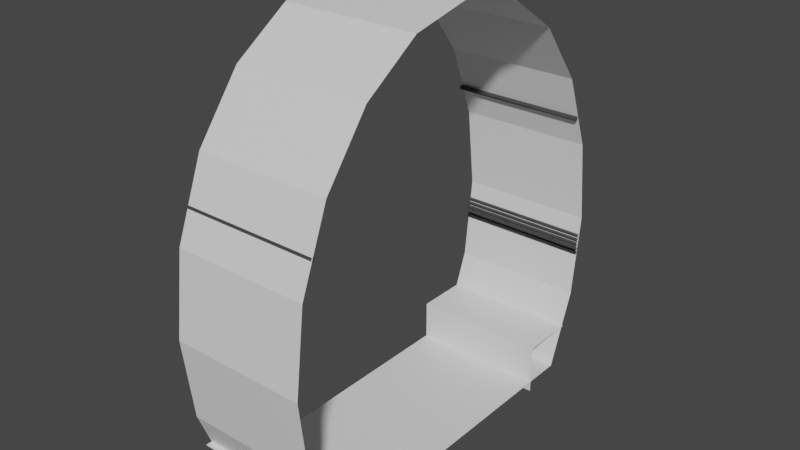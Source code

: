 # Source: TunnelRound1.blend  (saved by Blender 2.82.7; exported with 4.5.12 LTS)
import bpy
from mathutils import Matrix  # noqa: F401  (used for matrix-valued properties, if any)

bpy.ops.wm.read_factory_settings(use_empty=True)
scene = bpy.context.scene
scene.name = 'Scene'

# ---- collections
col_collection = bpy.data.collections.new('Collection'); scene.collection.children.link(col_collection)

# ---- materials (node trees are filled in below, after node groups)
mat_beton = bpy.data.materials.new('Beton')
mat_beton.use_transparent_shadow = False
mat_cable = bpy.data.materials.new('Cable')
mat_cable.use_transparent_shadow = False

# ---- material node trees
mat_beton.use_nodes = True; mat_beton.node_tree.nodes.clear()
_N = mat_beton.node_tree.nodes; _L = mat_beton.node_tree.links
n0 = _N.new('ShaderNodeOutputMaterial'); n0.name = 'Material Output'; n0.location = (300, 300)
n1 = _N.new('ShaderNodeBsdfPrincipled'); n1.name = 'Principled BSDF'; n1.location = (10, 300)
n1.distribution = 'GGX'
n1.subsurface_method = 'BURLEY'
n1.inputs[3].default_value = 1.45
n1.inputs[27].default_value = (0.0, 0.0, 0.0, 1.0)
n1.inputs[28].default_value = 1.0
_L.new(n1.outputs[0], n0.inputs[0])
n0.is_active_output = True
mat_cable.use_nodes = True; mat_cable.node_tree.nodes.clear()
_N = mat_cable.node_tree.nodes; _L = mat_cable.node_tree.links
n0 = _N.new('ShaderNodeOutputMaterial'); n0.name = 'Material Output'; n0.location = (300, 300)
n1 = _N.new('ShaderNodeBsdfPrincipled'); n1.name = 'Principled BSDF'; n1.location = (10, 300)
n1.distribution = 'GGX'
n1.subsurface_method = 'BURLEY'
n1.inputs[0].default_value = (0.05222, 0.05222, 0.05222, 1.0)
n1.inputs[3].default_value = 1.45
n1.inputs[27].default_value = (0.0, 0.0, 0.0, 1.0)
n1.inputs[28].default_value = 1.0
_L.new(n1.outputs[0], n0.inputs[0])
n0.is_active_output = True

# ---- world
world_world = bpy.data.worlds.new('World'); scene.world = world_world
world_world.use_nodes = True; world_world.node_tree.nodes.clear()
_N = world_world.node_tree.nodes; _L = world_world.node_tree.links
n0 = _N.new('ShaderNodeOutputWorld'); n0.name = 'World Output'; n0.location = (300, 300)
n1 = _N.new('ShaderNodeBackground'); n1.name = 'Background'; n1.location = (10, 300)
n1.inputs[0].default_value = (0.05088, 0.05088, 0.05088, 1.0)
_L.new(n1.outputs[0], n0.inputs[0])
n0.is_active_output = True
world_world.color = (0.05088, 0.05088, 0.05088)
world_world.use_sun_shadow = False
world_world.sun_shadow_jitter_overblur = 0.0

# ---- meshes
me_cylinder = bpy.data.meshes.new('Cylinder')
me_cylinder.from_pydata([(-1.0, 2.982, 1.912), (1.0, 2.982, 1.912), (-1.0, 2.836, 0.6939), (1.0, 2.836, 0.6939), (-1.0, 2.413, -0.4049), (1.0, 2.413, -0.4049), (-1.0, -2.413, -0.4049), (1.0, -2.413, -0.4049), (-1.0, -2.836, 0.6939), (1.0, -2.836, 0.6939), (-1.0, -2.982, 1.912), (1.0, -2.982, 1.912), (-1.0, -2.836, 3.13), (1.0, -2.836, 3.13), (-1.0, -2.413, 4.229), (1.0, -2.413, 4.229), (-1.0, -1.753, 5.101), (1.0, -1.753, 5.101), (-1.0, -0.9215, 5.66), (1.0, -0.9215, 5.66), (-1.0, 2.271e-06, 5.853), (1.0, 2.271e-06, 5.853), (-1.0, 0.9215, 5.66), (1.0, 0.9215, 5.66), (-1.0, 1.753, 5.101), (1.0, 1.753, 5.101), (-1.0, 2.413, 4.229), (1.0, 2.413, 4.229), (-1.0, 2.836, 3.13), (1.0, 2.836, 3.13), (-1.0, 2.918, 1.37), (1.0, 2.918, 1.37), (-1.0, 2.905, 1.348), (1.0, 2.905, 1.348), (-1.0, 2.879, 1.348), (1.0, 2.879, 1.348), (-1.0, 2.867, 1.37), (1.0, 2.867, 1.37), (-1.0, 2.879, 1.392), (1.0, 2.879, 1.392), (-1.0, 2.905, 1.392), (1.0, 2.905, 1.392), (-1.0, 2.918, 1.37), (1.0, 2.918, 1.37), (-1.0, 2.905, 1.348), (1.0, 2.905, 1.348), (-1.0, 2.879, 1.348), (1.0, 2.879, 1.348), (-1.0, 2.867, 1.37), (1.0, 2.867, 1.37), (-1.0, 2.879, 1.392), (1.0, 2.879, 1.392), (-1.0, 2.905, 1.392), (1.0, 2.905, 1.392), (-1.0, 2.928, 1.433), (1.0, 2.928, 1.433), (-1.0, 2.915, 1.411), (1.0, 2.915, 1.411), (-1.0, 2.889, 1.411), (1.0, 2.889, 1.411), (-1.0, 2.877, 1.433), (1.0, 2.877, 1.433), (-1.0, 2.889, 1.455), (1.0, 2.889, 1.455), (-1.0, 2.915, 1.455), (1.0, 2.915, 1.455), (-1.006, 2.938, 1.5), (0.9945, 2.938, 1.5), (-1.006, 2.925, 1.478), (0.9945, 2.925, 1.478), (-1.006, 2.899, 1.478), (0.9945, 2.899, 1.478), (-1.006, 2.887, 1.5), (0.9945, 2.887, 1.5), (-1.006, 2.899, 1.522), (0.9945, 2.899, 1.522), (-1.006, 2.925, 1.522), (0.9945, 2.925, 1.522), (-1.003, 2.957, 1.561), (0.9967, 2.957, 1.561), (-1.003, 2.944, 1.539), (0.9967, 2.944, 1.539), (-1.003, 2.919, 1.539), (0.9967, 2.919, 1.539), (-1.003, 2.906, 1.561), (0.9967, 2.906, 1.561), (-1.003, 2.919, 1.583), (0.9967, 2.919, 1.583), (-1.003, 2.944, 1.583), (0.9967, 2.944, 1.583), (-1.005, 2.967, 1.629), (0.9953, 2.967, 1.629), (-1.005, 2.954, 1.607), (0.9953, 2.954, 1.607), (-1.005, 2.929, 1.607), (0.9953, 2.929, 1.607), (-1.005, 2.916, 1.629), (0.9953, 2.916, 1.629), (-1.005, 2.929, 1.651), (0.9953, 2.929, 1.651), (-1.005, 2.954, 1.651), (0.9953, 2.954, 1.651), (-1.008, 2.662, 3.585), (0.9918, 2.662, 3.585), (-1.008, 2.645, 3.556), (0.9918, 2.645, 3.556), (-1.008, 2.611, 3.556), (0.9918, 2.611, 3.556), (-1.008, 2.594, 3.585), (0.9918, 2.594, 3.585), (-1.008, 2.611, 3.615), (0.9918, 2.611, 3.615), (-1.008, 2.645, 3.615), (0.9918, 2.645, 3.615), (-1.008, -2.602, 3.585), (0.9918, -2.602, 3.585), (-1.008, -2.619, 3.556), (0.9918, -2.619, 3.556), (-1.008, -2.653, 3.556), (0.9918, -2.653, 3.556), (-1.008, -2.67, 3.585), (0.9918, -2.67, 3.585), (-1.008, -2.653, 3.615), (0.9918, -2.653, 3.615), (-1.008, -2.619, 3.615), (0.9918, -2.619, 3.615), (-1.0, -1.904, -0.5721), (1.0, -1.904, -0.5721), (-1.0, -1.904, 0.1829), (1.0, -1.904, 0.1829), (-1.0, -2.734, 0.1829), (1.0, -2.734, 0.1829), (1.0, 1.857, -0.5721), (-1.0, 1.857, -0.5721), (1.0, 1.857, 0.1829), (-1.0, 1.857, 0.1829), (1.0, 2.686, 0.1829), (-1.0, 2.686, 0.1829)], [], [(0, 2, 3, 1), (2, 4, 5, 3), (4, 6, 7, 5), (6, 8, 9, 7), (8, 10, 11, 9), (10, 12, 13, 11), (12, 14, 15, 13), (14, 16, 17, 15), (16, 18, 19, 17), (18, 20, 21, 19), (20, 22, 23, 21), (22, 24, 25, 23), (24, 26, 27, 25), (26, 28, 29, 27), (28, 0, 1, 29), (30, 31, 33, 32), (32, 33, 35, 34), (34, 35, 37, 36), (36, 37, 39, 38), (44, 45, 47, 46), (38, 39, 41, 40), (40, 41, 31, 30), (42, 43, 45, 44), (46, 47, 49, 48), (48, 49, 51, 50), (50, 51, 53, 52), (52, 53, 43, 42), (56, 57, 59, 58), (54, 55, 57, 56), (58, 59, 61, 60), (60, 61, 63, 62), (62, 63, 65, 64), (64, 65, 55, 54), (68, 69, 71, 70), (66, 67, 69, 68), (70, 71, 73, 72), (72, 73, 75, 74), (74, 75, 77, 76), (76, 77, 67, 66), (80, 81, 83, 82), (78, 79, 81, 80), (82, 83, 85, 84), (84, 85, 87, 86), (86, 87, 89, 88), (88, 89, 79, 78), (92, 93, 95, 94), (90, 91, 93, 92), (94, 95, 97, 96), (96, 97, 99, 98), (98, 99, 101, 100), (100, 101, 91, 90), (104, 105, 107, 106), (102, 103, 105, 104), (106, 107, 109, 108), (108, 109, 111, 110), (110, 111, 113, 112), (112, 113, 103, 102), (116, 117, 119, 118), (114, 115, 117, 116), (118, 119, 121, 120), (120, 121, 123, 122), (122, 123, 125, 124), (124, 125, 115, 114), (126, 128, 129, 127), (128, 130, 131, 129), (132, 134, 135, 133), (134, 136, 137, 135)])
me_cylinder.polygons.foreach_set('material_index', [0, 0, 0, 0, 0, 0, 0, 0, 0, 0, 0, 0, 0, 0, 0, 1, 1, 1, 1, 1, 1, 1, 1, 1, 1, 1, 1, 1, 1, 1, 1, 1, 1, 1, 1, 1, 1, 1, 1, 1, 1, 1, 1, 1, 1, 1, 1, 1, 1, 1, 1, 1, 1, 1, 1, 1, 1, 1, 1, 1, 1, 1, 1, 0, 0, 0, 0])
_uv = me_cylinder.uv_layers.new(name='UVMap')
_uv.uv.foreach_set('vector', [-0.3795, -0.4807, -0.3795, -0.8869, 0.4913, -0.8869, 0.4913, -0.4807, -0.3795, -0.8869, -0.3795, -1.293, 0.4913, -1.293, 0.4913, -0.8869, -0.3795, -1.293, -0.3795, -3.394, 0.4913, -3.394, 0.4913, -1.293, -0.3795, 4.394, -0.3795, 3.988, 0.4913, 3.988, 0.4913, 4.394, -0.3795, 3.988, -0.3795, 3.582, 0.4913, 3.582, 0.4913, 3.988, -0.3795, 3.582, -0.3795, 3.175, 0.4913, 3.175, 0.4913, 3.582, -0.3795, 3.175, -0.3795, 2.769, 0.4913, 2.769, 0.4913, 3.175, -0.3795, 2.769, -0.3795, 2.363, 0.4913, 2.363, 0.4913, 2.769, -0.3795, 2.363, -0.3795, 1.957, 0.4913, 1.957, 0.4913, 2.363, -0.3795, 1.957, -0.3795, 1.55, 0.4913, 1.55, 0.4913, 1.957, -0.3795, 1.55, -0.3795, 1.144, 0.4913, 1.144, 0.4913, 1.55, -0.3795, 1.144, -0.3795, 0.738, 0.4913, 0.738, 0.4913, 1.144, -0.3795, 0.738, -0.3795, 0.3317, 0.4913, 0.3317, 0.4913, 0.738, -0.3795, 0.3317, -0.3795, -0.07448, 0.4913, -0.07448, 0.4913, 0.3317, -0.3795, -0.07448, -0.3795, -0.4807, 0.4913, -0.4807, 0.4913, -0.07448, 1.0, 0.5, 1.0, 1.0, 0.8333, 1.0, 0.8333, 0.5, 0.8333, 0.5, 0.8333, 1.0, 0.6667, 1.0, 0.6667, 0.5, 0.6667, 0.5, 0.6667, 1.0, 0.5, 1.0, 0.5, 0.5, 0.5, 0.5, 0.5, 1.0, 0.3333, 1.0, 0.3333, 0.5, 0.8333, 0.5, 0.8333, 1.0, 0.6667, 1.0, 0.6667, 0.5, 0.3333, 0.5, 0.3333, 1.0, 0.1667, 1.0, 0.1667, 0.5, 0.1667, 0.5, 0.1667, 1.0, -8.941e-08, 1.0, -8.941e-08, 0.5, 1.0, 0.5, 1.0, 1.0, 0.8333, 1.0, 0.8333, 0.5, 0.6667, 0.5, 0.6667, 1.0, 0.5, 1.0, 0.5, 0.5, 0.5, 0.5, 0.5, 1.0, 0.3333, 1.0, 0.3333, 0.5, 0.3333, 0.5, 0.3333, 1.0, 0.1667, 1.0, 0.1667, 0.5, 0.1667, 0.5, 0.1667, 1.0, -8.941e-08, 1.0, -8.941e-08, 0.5, 0.8333, 0.5, 0.8333, 1.0, 0.6667, 1.0, 0.6667, 0.5, 1.0, 0.5, 1.0, 1.0, 0.8333, 1.0, 0.8333, 0.5, 0.6667, 0.5, 0.6667, 1.0, 0.5, 1.0, 0.5, 0.5, 0.5, 0.5, 0.5, 1.0, 0.3333, 1.0, 0.3333, 0.5, 0.3333, 0.5, 0.3333, 1.0, 0.1667, 1.0, 0.1667, 0.5, 0.1667, 0.5, 0.1667, 1.0, -8.941e-08, 1.0, -8.941e-08, 0.5, 0.8333, 0.5, 0.8333, 1.0, 0.6667, 1.0, 0.6667, 0.5, 1.0, 0.5, 1.0, 1.0, 0.8333, 1.0, 0.8333, 0.5, 0.6667, 0.5, 0.6667, 1.0, 0.5, 1.0, 0.5, 0.5, 0.5, 0.5, 0.5, 1.0, 0.3333, 1.0, 0.3333, 0.5, 0.3333, 0.5, 0.3333, 1.0, 0.1667, 1.0, 0.1667, 0.5, 0.1667, 0.5, 0.1667, 1.0, -8.941e-08, 1.0, -8.941e-08, 0.5, 0.8333, 0.5, 0.8333, 1.0, 0.6667, 1.0, 0.6667, 0.5, 1.0, 0.5, 1.0, 1.0, 0.8333, 1.0, 0.8333, 0.5, 0.6667, 0.5, 0.6667, 1.0, 0.5, 1.0, 0.5, 0.5, 0.5, 0.5, 0.5, 1.0, 0.3333, 1.0, 0.3333, 0.5, 0.3333, 0.5, 0.3333, 1.0, 0.1667, 1.0, 0.1667, 0.5, 0.1667, 0.5, 0.1667, 1.0, -8.941e-08, 1.0, -8.941e-08, 0.5, 0.8333, 0.5, 0.8333, 1.0, 0.6667, 1.0, 0.6667, 0.5, 1.0, 0.5, 1.0, 1.0, 0.8333, 1.0, 0.8333, 0.5, 0.6667, 0.5, 0.6667, 1.0, 0.5, 1.0, 0.5, 0.5, 0.5, 0.5, 0.5, 1.0, 0.3333, 1.0, 0.3333, 0.5, 0.3333, 0.5, 0.3333, 1.0, 0.1667, 1.0, 0.1667, 0.5, 0.1667, 0.5, 0.1667, 1.0, -8.941e-08, 1.0, -8.941e-08, 0.5, 0.8333, 0.5, 0.8333, 1.0, 0.6667, 1.0, 0.6667, 0.5, 1.0, 0.5, 1.0, 1.0, 0.8333, 1.0, 0.8333, 0.5, 0.6667, 0.5, 0.6667, 1.0, 0.5, 1.0, 0.5, 0.5, 0.5, 0.5, 0.5, 1.0, 0.3333, 1.0, 0.3333, 0.5, 0.3333, 0.5, 0.3333, 1.0, 0.1667, 1.0, 0.1667, 0.5, 0.1667, 0.5, 0.1667, 1.0, -8.941e-08, 1.0, -8.941e-08, 0.5, 0.8333, 0.5, 0.8333, 1.0, 0.6667, 1.0, 0.6667, 0.5, 1.0, 0.5, 1.0, 1.0, 0.8333, 1.0, 0.8333, 0.5, 0.6667, 0.5, 0.6667, 1.0, 0.5, 1.0, 0.5, 0.5, 0.5, 0.5, 0.5, 1.0, 0.3333, 1.0, 0.3333, 0.5, 0.3333, 0.5, 0.3333, 1.0, 0.1667, 1.0, 0.1667, 0.5, 0.1667, 0.5, 0.1667, 1.0, -8.941e-08, 1.0, -8.941e-08, 0.5, 0.9999, 0.7922, 0.9999, 0.4147, 8.908e-05, 0.4147, 8.908e-05, 0.7922, 0.9999, 0.4147, 0.9999, 8.899e-05, 8.899e-05, 8.899e-05, 8.908e-05, 0.4147, 0.9999, 0.7922, 0.9999, 0.4147, 8.899e-05, 0.4147, 8.899e-05, 0.7922, 0.9999, 0.4147, 0.9999, 8.95e-05, 8.913e-05, 8.899e-05, 8.899e-05, 0.4147])
me_cylinder.materials.append(mat_beton)
me_cylinder.materials.append(mat_cable)
me_cylinder.use_remesh_fix_poles = True
me_cylinder.use_remesh_preserve_attributes = False
me_cylinder.use_mirror_vertex_groups = False
me_cylinder.update()

# ---- objects
ob_cylinder = bpy.data.objects.new('Cylinder', me_cylinder)

# ---- transforms, parenting, visibility, modifiers, constraints
ob_cylinder.location = (0.0, 0.0, 0.0)
ob_cylinder.lineart.crease_threshold = 0.0

# ---- collection membership
col_collection.objects.link(ob_cylinder)

# ---- scene / render settings (as saved in the file)
scene.frame_start = 1; scene.frame_end = 250; scene.frame_set(1)
scene.render.engine = 'BLENDER_EEVEE_NEXT'
scene.cycles.use_denoising = False
scene.cycles.samples = 128
scene.cycles.sampling_pattern = 'TABULATED_SOBOL'
scene.cycles.use_adaptive_sampling = False
scene.cycles.use_light_tree = False
scene.view_settings.view_transform = 'Filmic'
bpy.context.view_layer.update()

# ---- added for rendering (the .blend has no active camera and no usable light): camera, sun
cam_auto = bpy.data.cameras.new('AutoCamera')
cam_auto.lens = 50.0
cam_auto.sensor_width = 36.0
cam_auto.clip_end = 1000.0
ob_auto_camera = bpy.data.objects.new('AutoCamera', cam_auto)
scene.collection.objects.link(ob_auto_camera)
ob_auto_camera.location = (8.31729, -9.98569, 9.29769)
ob_auto_camera.rotation_euler = (1.09748, -7.21219e-08, 0.694738)
scene.camera = ob_auto_camera
light_auto_sun = bpy.data.lights.new('AutoSun', 'SUN')
light_auto_sun.energy = 3.0
light_auto_sun.angle = 0.0523599
ob_auto_sun = bpy.data.objects.new('AutoSun', light_auto_sun)
scene.collection.objects.link(ob_auto_sun)
ob_auto_sun.rotation_euler = (0.872665, 0.174533, 0.523599)
bpy.context.view_layer.update()
